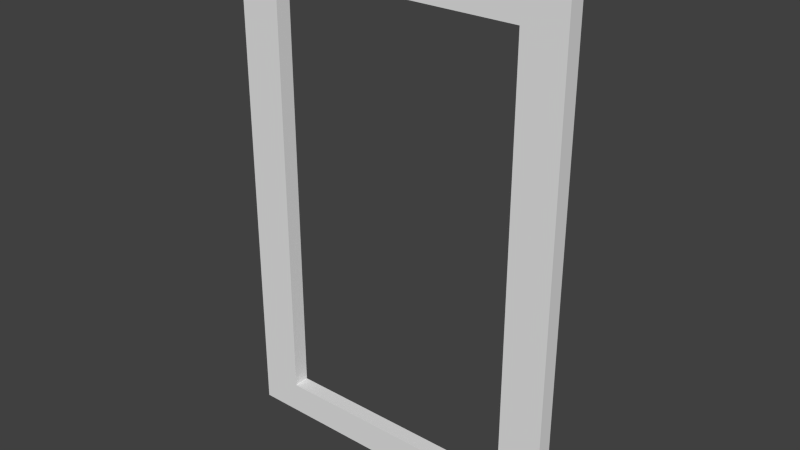 # Source: Face_Frame.blend  (saved by Blender 2.76.0; exported with 4.5.12 LTS)
import bpy
from mathutils import Matrix  # noqa: F401  (used for matrix-valued properties, if any)

bpy.ops.wm.read_factory_settings(use_empty=True)
scene = bpy.context.scene
scene.name = 'Scene'

# ---- collections
col_collection_1 = bpy.data.collections.new('Collection 1'); scene.collection.children.link(col_collection_1)

# ---- world
world_world = bpy.data.worlds.new('World'); scene.world = world_world
world_world.color = (0.05088, 0.05088, 0.05088)
world_world.use_sun_shadow = False
world_world.sun_shadow_jitter_overblur = 0.0
world_world.cycles.sampling_method = 'MANUAL'
world_world.cycles.sample_map_resolution = 256

# ---- meshes
me_base_point = bpy.data.meshes.new('Base Point')
me_base_point.from_pydata([(0.0, 0.0, 0.0)], [], [])
me_base_point.use_remesh_preserve_volume = False
me_base_point.use_remesh_preserve_attributes = False
me_base_point.use_mirror_vertex_groups = False
me_base_point.update()
me_left_stile = bpy.data.meshes.new('Left Stile')
me_left_stile.from_pydata([(0.0, 0.0, 0.0), (0.0, -0.01905, 0.0), (0.0508, -0.01905, 0.0), (0.0508, 0.0, 0.0), (0.0, 0.0, 0.6096), (0.0, -0.01905, 0.6096), (0.0508, -0.01905, 0.6096), (0.0508, 0.0, 0.6096)], [], [(0, 3, 2, 1), (4, 5, 6, 7), (0, 1, 5, 4), (1, 2, 6, 5), (2, 3, 7, 6), (4, 7, 3, 0)])
_uv = me_left_stile.uv_layers.new(name='UVMap')
_uv.uv.foreach_set('vector', [0.1667, 0.12, 0.08333, 0.12, 0.08333, -5.96e-08, 0.1667, 0.0, 0.08333, -5.96e-08, 0.08333, 0.12, 0.0, 0.12, 0.0, -5.96e-08, 1.0, 0.24, 1.0, 0.36, 0.0, 0.36, 0.0, 0.24, 1.0, 0.36, 1.0, 0.68, 0.0, 0.68, 0.0, 0.36, 0.0, 0.24, 0.0, 0.12, 1.0, 0.12, 1.0, 0.24, -5.96e-08, 1.0, 0.0, 0.68, 1.0, 0.68, 1.0, 1.0])
me_left_stile.materials.append(None)
me_left_stile.use_remesh_preserve_volume = False
me_left_stile.use_remesh_preserve_attributes = False
me_left_stile.use_mirror_vertex_groups = False
me_left_stile.update()
me_top_rail = bpy.data.meshes.new('Top Rail')
me_top_rail.from_pydata([(0.0508, 0.0, 0.5588), (0.0508, -0.01905, 0.5588), (0.3556, -0.01905, 0.5588), (0.3556, 0.0, 0.5588), (0.0508, 0.0, 0.6096), (0.0508, -0.01905, 0.6096), (0.3556, -0.01905, 0.6096), (0.3556, 0.0, 0.6096)], [], [(0, 3, 2, 1), (4, 5, 6, 7), (0, 1, 5, 4), (1, 2, 6, 5), (2, 3, 7, 6), (4, 7, 3, 0)])
_uv = me_top_rail.uv_layers.new(name='UVMap')
_uv.uv.foreach_set('vector', [1.0, 0.36, 0.0, 0.36, 0.0, 0.24, 1.0, 0.24, 1.0, 0.12, 1.0, 0.24, 5.96e-08, 0.24, 5.96e-08, 0.12, 0.1667, -2.98e-08, 0.1667, 0.12, 0.0, 0.12, 5.96e-08, -2.98e-08, 1.0, 1.0, 5.96e-08, 1.0, 0.0, 0.68, 1.0, 0.68, 0.1667, 0.12, 0.1667, -2.98e-08, 0.3333, 5.96e-08, 0.3333, 0.12, 0.0, 0.36, 1.0, 0.36, 1.0, 0.68, 2.98e-08, 0.68])
me_top_rail.materials.append(None)
me_top_rail.use_remesh_preserve_volume = False
me_top_rail.use_remesh_preserve_attributes = False
me_top_rail.use_mirror_vertex_groups = False
me_top_rail.update()
me_right_stile = bpy.data.meshes.new('Right Stile')
me_right_stile.from_pydata([(0.3556, 0.0, 0.0), (0.3556, -0.01905, 0.0), (0.4064, -0.01905, 0.0), (0.4064, 0.0, 0.0), (0.3556, 0.0, 0.6096), (0.3556, -0.01905, 0.6096), (0.4064, -0.01905, 0.6096), (0.4064, 0.0, 0.6096)], [], [(0, 3, 2, 1), (4, 5, 6, 7), (0, 1, 5, 4), (1, 2, 6, 5), (2, 3, 7, 6), (4, 7, 3, 0)])
_uv = me_right_stile.uv_layers.new(name='UVMap')
_uv.uv.foreach_set('vector', [0.08333, 0.12, 5.96e-08, 0.12, 0.0, 2.98e-08, 0.08333, -2.98e-08, 0.1667, -2.98e-08, 0.1667, 0.12, 0.08333, 0.12, 0.08333, 2.98e-08, 1.0, 0.24, 1.0, 0.36, 0.0, 0.36, 5.96e-08, 0.24, 1.0, 0.36, 1.0, 0.68, 0.0, 0.68, 0.0, 0.36, 5.96e-08, 0.24, 0.0, 0.12, 1.0, 0.12, 1.0, 0.24, 1.788e-07, 1.0, 0.0, 0.68, 1.0, 0.68, 1.0, 1.0])
me_right_stile.materials.append(None)
me_right_stile.use_remesh_preserve_volume = False
me_right_stile.use_remesh_preserve_attributes = False
me_right_stile.use_mirror_vertex_groups = False
me_right_stile.update()
me_bottom_rail = bpy.data.meshes.new('Bottom Rail')
me_bottom_rail.from_pydata([(0.0508, 0.0, 0.0), (0.0508, -0.01905, 0.0), (0.3556, -0.01905, 0.0), (0.3556, 0.0, 0.0), (0.0508, 0.0, 0.0381), (0.0508, -0.01905, 0.0381), (0.3556, -0.01905, 0.0381), (0.3556, 0.0, 0.0381)], [], [(0, 3, 2, 1), (4, 5, 6, 7), (0, 1, 5, 4), (1, 2, 6, 5), (2, 3, 7, 6), (4, 7, 3, 0)])
_uv = me_bottom_rail.uv_layers.new(name='UVMap')
_uv.uv.foreach_set('vector', [1.0, 0.4286, 0.0, 0.4286, 5.96e-08, 0.2857, 1.0, 0.2857, 1.0, 0.1429, 1.0, 0.2857, 0.0, 0.2857, 0.0, 0.1429, 0.125, 0.0, 0.125, 0.1429, 5.96e-08, 0.1429, 0.0, -5.96e-08, 1.0, 1.0, -5.96e-08, 1.0, 0.0, 0.7143, 1.0, 0.7143, 0.125, 0.1429, 0.125, 0.0, 0.25, 0.0, 0.25, 0.1429, 1.0, 0.7143, 0.0, 0.7143, 0.0, 0.4286, 1.0, 0.4286])
me_bottom_rail.materials.append(None)
me_bottom_rail.use_remesh_preserve_volume = False
me_bottom_rail.use_remesh_preserve_attributes = False
me_bottom_rail.use_mirror_vertex_groups = False
me_bottom_rail.update()
me_cage = bpy.data.meshes.new('CAGE')
me_cage.from_pydata([(0.0, 0.0, 0.0), (0.0, 0.6096, 0.0), (0.6096, 0.6096, 0.0), (0.6096, 0.0, 0.0), (0.0, 0.0, 0.6096), (0.0, 0.6096, 0.6096), (0.6096, 0.6096, 0.6096), (0.6096, 0.0, 0.6096)], [], [(0, 1, 2, 3), (4, 7, 6, 5), (0, 4, 5, 1), (1, 5, 6, 2), (2, 6, 7, 3), (4, 0, 3, 7)])
me_cage.use_remesh_preserve_volume = False
me_cage.use_remesh_preserve_attributes = False
me_cage.use_mirror_vertex_groups = False
me_cage.update()

# ---- objects
ob_bpassembly_face_frame = bpy.data.objects.new('BPASSEMBLY.Face Frame', me_base_point)
ob_empty_face_frame_left_stile_width = bpy.data.objects.new('EMPTY.Face Frame.Left Stile Width', None)
ob_empty_face_frame_bottom_rail_width = bpy.data.objects.new('EMPTY.Face Frame.Bottom Rail Width', None)
ob_vpdimz_face_frame = bpy.data.objects.new('VPDIMZ.Face Frame', None)
ob_empty_face_frame_top_rail_width = bpy.data.objects.new('EMPTY.Face Frame.Top Rail Width', None)
ob_vpdimy_face_frame = bpy.data.objects.new('VPDIMY.Face Frame', None)
ob_mesh_face_frame_left_stile = bpy.data.objects.new('MESH.Face Frame.Left Stile', me_left_stile)
ob_vpdimx_face_frame = bpy.data.objects.new('VPDIMX.Face Frame', None)
ob_empty_face_frame_right_stile_width = bpy.data.objects.new('EMPTY.Face Frame.Right Stile Width', None)
ob_mesh_face_frame_top_rail = bpy.data.objects.new('MESH.Face Frame.Top Rail', me_top_rail)
ob_mesh_face_frame_right_stile = bpy.data.objects.new('MESH.Face Frame.Right Stile', me_right_stile)
ob_mesh_face_frame_bottom_rail = bpy.data.objects.new('MESH.Face Frame.Bottom Rail', me_bottom_rail)
ob_cage_face_frame_cage = bpy.data.objects.new('CAGE.Face Frame.CAGE', me_cage)

# ---- transforms, parenting, visibility, modifiers, constraints
ob_bpassembly_face_frame.location = (0.0, 0.0, 0.0)
ob_bpassembly_face_frame.lineart.crease_threshold = 0.0
ob_empty_face_frame_left_stile_width.parent = ob_bpassembly_face_frame
ob_empty_face_frame_left_stile_width.location = (0.0, 0.0, 0.0)
ob_empty_face_frame_left_stile_width.lock_location = (False, True, True)
ob_empty_face_frame_left_stile_width.lock_rotation = (True, True, True)
ob_empty_face_frame_left_stile_width.empty_display_size = 0.0254
ob_empty_face_frame_left_stile_width.empty_image_offset = (0.0, 0.0)
ob_empty_face_frame_left_stile_width.lineart.crease_threshold = 0.0
ob_empty_face_frame_bottom_rail_width.parent = ob_bpassembly_face_frame
ob_empty_face_frame_bottom_rail_width.location = (0.0, 0.0, 0.0)
ob_empty_face_frame_bottom_rail_width.lock_location = (True, True, False)
ob_empty_face_frame_bottom_rail_width.lock_rotation = (True, True, True)
ob_empty_face_frame_bottom_rail_width.empty_display_size = 0.0254
ob_empty_face_frame_bottom_rail_width.empty_image_offset = (0.0, 0.0)
ob_empty_face_frame_bottom_rail_width.lineart.crease_threshold = 0.0
ob_vpdimz_face_frame.parent = ob_bpassembly_face_frame
ob_vpdimz_face_frame.location = (0.0, 0.0, 0.6096)
ob_vpdimz_face_frame.lock_location = (True, True, False)
ob_vpdimz_face_frame.empty_display_size = 0.3048
ob_vpdimz_face_frame.empty_image_offset = (0.0, 0.0)
ob_vpdimz_face_frame.lineart.crease_threshold = 0.0
ob_empty_face_frame_top_rail_width.parent = ob_bpassembly_face_frame
ob_empty_face_frame_top_rail_width.location = (0.0, 0.0, 0.6096)
ob_empty_face_frame_top_rail_width.lock_location = (True, True, False)
ob_empty_face_frame_top_rail_width.lock_rotation = (True, True, True)
ob_empty_face_frame_top_rail_width.empty_display_size = 0.0254
ob_empty_face_frame_top_rail_width.empty_image_offset = (0.0, 0.0)
ob_empty_face_frame_top_rail_width.lineart.crease_threshold = 0.0
ob_vpdimy_face_frame.parent = ob_bpassembly_face_frame
ob_vpdimy_face_frame.location = (0.0, 0.0, 0.0)
ob_vpdimy_face_frame.lock_location = (True, False, True)
ob_vpdimy_face_frame.empty_display_size = 0.3048
ob_vpdimy_face_frame.empty_image_offset = (0.0, 0.0)
ob_vpdimy_face_frame.lineart.crease_threshold = 0.0
ob_mesh_face_frame_left_stile.parent = ob_bpassembly_face_frame
ob_mesh_face_frame_left_stile.location = (0.0, 0.0, 0.0)
ob_mesh_face_frame_left_stile.lock_location = (True, True, True)
ob_mesh_face_frame_left_stile.lock_rotation = (True, True, True)
ob_mesh_face_frame_left_stile.lineart.crease_threshold = 0.0
_vg = ob_mesh_face_frame_left_stile.vertex_groups.new(name='X Dimension')
_vg = ob_mesh_face_frame_left_stile.vertex_groups.new(name='Y Dimension')
_vg = ob_mesh_face_frame_left_stile.vertex_groups.new(name='Z Dimension')
_vg = ob_mesh_face_frame_left_stile.vertex_groups.new(name='Bottom Rail Width')
_vg = ob_mesh_face_frame_left_stile.vertex_groups.new(name='Top Rail Width')
_vg = ob_mesh_face_frame_left_stile.vertex_groups.new(name='Left Stile Width')
_vg = ob_mesh_face_frame_left_stile.vertex_groups.new(name='Right Stile Width')
_m = ob_mesh_face_frame_left_stile.modifiers.new('Hook-VPDIMY.New Group', 'HOOK')
_m.falloff_type = 'INVERSE_SQUARE'
_m.center = (0.0254, -0.01905, 0.3048)
_m.matrix_inverse = ((1.0, 0.0, 0.0, 0.0), (0.0, 1.0, 0.0, 0.01905), (0.0, 0.0, 1.0, 0.0), (0.0, 0.0, 0.0, 1.0))
_m.object = ob_vpdimy_face_frame
_m = ob_mesh_face_frame_left_stile.modifiers.new('Hook-VPDIMZ.New Group', 'HOOK')
_m.falloff_type = 'INVERSE_SQUARE'
_m.center = (0.0254, -0.009525, 0.6096)
_m.matrix_inverse = ((1.0, 0.0, 0.0, 0.0), (0.0, 1.0, 0.0, 0.0), (0.0, 0.0, 1.0, -0.6096), (0.0, 0.0, 0.0, 1.0))
_m.object = ob_vpdimz_face_frame
_m = ob_mesh_face_frame_left_stile.modifiers.new('Hook-EMPTY.New Group.Left Stile Width', 'HOOK')
_m.falloff_type = 'INVERSE_SQUARE'
_m.center = (0.0508, -0.009525, 0.3048)
_m.matrix_inverse = ((1.0, 0.0, 0.0, -0.0508), (0.0, 1.0, 0.0, 0.0), (0.0, 0.0, 1.0, 0.0), (0.0, 0.0, 0.0, 1.0))
_m.object = ob_empty_face_frame_left_stile_width
ob_vpdimx_face_frame.parent = ob_bpassembly_face_frame
ob_vpdimx_face_frame.location = (0.4064, 0.0, 0.0)
ob_vpdimx_face_frame.lock_location = (False, True, True)
ob_vpdimx_face_frame.empty_display_size = 0.3048
ob_vpdimx_face_frame.empty_image_offset = (0.0, 0.0)
ob_vpdimx_face_frame.lineart.crease_threshold = 0.0
ob_empty_face_frame_right_stile_width.parent = ob_bpassembly_face_frame
ob_empty_face_frame_right_stile_width.location = (0.4064, 0.0, 0.0)
ob_empty_face_frame_right_stile_width.lock_location = (False, True, True)
ob_empty_face_frame_right_stile_width.lock_rotation = (True, True, True)
ob_empty_face_frame_right_stile_width.empty_display_size = 0.0254
ob_empty_face_frame_right_stile_width.empty_image_offset = (0.0, 0.0)
ob_empty_face_frame_right_stile_width.lineart.crease_threshold = 0.0
ob_mesh_face_frame_top_rail.parent = ob_bpassembly_face_frame
ob_mesh_face_frame_top_rail.location = (0.0, 0.0, 0.0)
ob_mesh_face_frame_top_rail.lock_location = (True, True, True)
ob_mesh_face_frame_top_rail.lock_rotation = (True, True, True)
ob_mesh_face_frame_top_rail.lineart.crease_threshold = 0.0
_vg = ob_mesh_face_frame_top_rail.vertex_groups.new(name='X Dimension')
_vg = ob_mesh_face_frame_top_rail.vertex_groups.new(name='Y Dimension')
_vg = ob_mesh_face_frame_top_rail.vertex_groups.new(name='Z Dimension')
_vg = ob_mesh_face_frame_top_rail.vertex_groups.new(name='Bottom Rail Width')
_vg = ob_mesh_face_frame_top_rail.vertex_groups.new(name='Top Rail Width')
_vg = ob_mesh_face_frame_top_rail.vertex_groups.new(name='Left Stile Width')
_vg = ob_mesh_face_frame_top_rail.vertex_groups.new(name='Right Stile Width')
_m = ob_mesh_face_frame_top_rail.modifiers.new('Hook-VPDIMY.New Group', 'HOOK')
_m.falloff_type = 'INVERSE_SQUARE'
_m.center = (0.2032, -0.01905, 0.5842)
_m.matrix_inverse = ((1.0, 0.0, 0.0, 0.0), (0.0, 1.0, 0.0, 0.01905), (0.0, 0.0, 1.0, 0.0), (0.0, 0.0, 0.0, 1.0))
_m.object = ob_vpdimy_face_frame
_m = ob_mesh_face_frame_top_rail.modifiers.new('Hook-VPDIMZ.New Group', 'HOOK')
_m.falloff_type = 'INVERSE_SQUARE'
_m.center = (0.2032, -0.009525, 0.6096)
_m.matrix_inverse = ((1.0, 0.0, 0.0, 0.0), (0.0, 1.0, 0.0, 0.0), (0.0, 0.0, 1.0, -0.6096), (0.0, 0.0, 0.0, 1.0))
_m.object = ob_vpdimz_face_frame
_m = ob_mesh_face_frame_top_rail.modifiers.new('Hook-EMPTY.New Group.Top Rail Width', 'HOOK')
_m.falloff_type = 'INVERSE_SQUARE'
_m.center = (0.2032, -0.009525, 0.5588)
_m.matrix_inverse = ((1.0, 0.0, 0.0, 0.0), (0.0, 1.0, 0.0, 0.0), (0.0, 0.0, 1.0, -0.5588), (0.0, 0.0, 0.0, 1.0))
_m.object = ob_empty_face_frame_top_rail_width
_m = ob_mesh_face_frame_top_rail.modifiers.new('Hook-EMPTY.New Group.Left Stile Width', 'HOOK')
_m.falloff_type = 'INVERSE_SQUARE'
_m.center = (0.0508, -0.009525, 0.5842)
_m.matrix_inverse = ((1.0, 0.0, 0.0, -0.0508), (0.0, 1.0, 0.0, 0.0), (0.0, 0.0, 1.0, 0.0), (0.0, 0.0, 0.0, 1.0))
_m.object = ob_empty_face_frame_left_stile_width
_m = ob_mesh_face_frame_top_rail.modifiers.new('Hook-EMPTY.New Group.Right Stile Width', 'HOOK')
_m.falloff_type = 'INVERSE_SQUARE'
_m.center = (0.3556, -0.009525, 0.5842)
_m.matrix_inverse = ((1.0, 0.0, 0.0, -0.3556), (0.0, 1.0, 0.0, 0.0), (0.0, 0.0, 1.0, 0.0), (0.0, 0.0, 0.0, 1.0))
_m.object = ob_empty_face_frame_right_stile_width
ob_mesh_face_frame_right_stile.parent = ob_bpassembly_face_frame
ob_mesh_face_frame_right_stile.location = (0.0, 0.0, 0.0)
ob_mesh_face_frame_right_stile.lock_location = (True, True, True)
ob_mesh_face_frame_right_stile.lock_rotation = (True, True, True)
ob_mesh_face_frame_right_stile.lineart.crease_threshold = 0.0
_vg = ob_mesh_face_frame_right_stile.vertex_groups.new(name='X Dimension')
_vg = ob_mesh_face_frame_right_stile.vertex_groups.new(name='Y Dimension')
_vg = ob_mesh_face_frame_right_stile.vertex_groups.new(name='Z Dimension')
_vg = ob_mesh_face_frame_right_stile.vertex_groups.new(name='Bottom Rail Width')
_vg = ob_mesh_face_frame_right_stile.vertex_groups.new(name='Top Rail Width')
_vg = ob_mesh_face_frame_right_stile.vertex_groups.new(name='Left Stile Width')
_vg = ob_mesh_face_frame_right_stile.vertex_groups.new(name='Right Stile Width')
_m = ob_mesh_face_frame_right_stile.modifiers.new('Hook-VPDIMX.New Group', 'HOOK')
_m.falloff_type = 'INVERSE_SQUARE'
_m.center = (0.4064, -0.009525, 0.3048)
_m.matrix_inverse = ((1.0, 0.0, 0.0, -0.4064), (0.0, 1.0, 0.0, 0.0), (0.0, 0.0, 1.0, 0.0), (0.0, 0.0, 0.0, 1.0))
_m.object = ob_vpdimx_face_frame
_m = ob_mesh_face_frame_right_stile.modifiers.new('Hook-VPDIMY.New Group', 'HOOK')
_m.falloff_type = 'INVERSE_SQUARE'
_m.center = (0.381, -0.01905, 0.3048)
_m.matrix_inverse = ((1.0, 0.0, 0.0, 0.0), (0.0, 1.0, 0.0, 0.01905), (0.0, 0.0, 1.0, 0.0), (0.0, 0.0, 0.0, 1.0))
_m.object = ob_vpdimy_face_frame
_m = ob_mesh_face_frame_right_stile.modifiers.new('Hook-VPDIMZ.New Group', 'HOOK')
_m.falloff_type = 'INVERSE_SQUARE'
_m.center = (0.381, -0.009525, 0.6096)
_m.matrix_inverse = ((1.0, 0.0, 0.0, 0.0), (0.0, 1.0, 0.0, 0.0), (0.0, 0.0, 1.0, -0.6096), (0.0, 0.0, 0.0, 1.0))
_m.object = ob_vpdimz_face_frame
_m = ob_mesh_face_frame_right_stile.modifiers.new('Hook-EMPTY.New Group.Right Stile Width', 'HOOK')
_m.falloff_type = 'INVERSE_SQUARE'
_m.center = (0.3556, -0.009525, 0.3048)
_m.matrix_inverse = ((1.0, 0.0, 0.0, -0.3556), (0.0, 1.0, 0.0, 0.0), (0.0, 0.0, 1.0, 0.0), (0.0, 0.0, 0.0, 1.0))
_m.object = ob_empty_face_frame_right_stile_width
ob_mesh_face_frame_bottom_rail.parent = ob_bpassembly_face_frame
ob_mesh_face_frame_bottom_rail.location = (0.0, 0.0, 0.0)
ob_mesh_face_frame_bottom_rail.lock_location = (True, True, True)
ob_mesh_face_frame_bottom_rail.lock_rotation = (True, True, True)
ob_mesh_face_frame_bottom_rail.lineart.crease_threshold = 0.0
_vg = ob_mesh_face_frame_bottom_rail.vertex_groups.new(name='X Dimension')
_vg = ob_mesh_face_frame_bottom_rail.vertex_groups.new(name='Y Dimension')
_vg = ob_mesh_face_frame_bottom_rail.vertex_groups.new(name='Z Dimension')
_vg = ob_mesh_face_frame_bottom_rail.vertex_groups.new(name='Bottom Rail Width')
_vg = ob_mesh_face_frame_bottom_rail.vertex_groups.new(name='Top Rail Width')
_vg = ob_mesh_face_frame_bottom_rail.vertex_groups.new(name='Left Stile Width')
_vg = ob_mesh_face_frame_bottom_rail.vertex_groups.new(name='Right Stile Width')
_m = ob_mesh_face_frame_bottom_rail.modifiers.new('Hook-VPDIMY.New Group', 'HOOK')
_m.falloff_type = 'INVERSE_SQUARE'
_m.center = (0.2032, -0.01905, 0.01905)
_m.matrix_inverse = ((1.0, 0.0, 0.0, 0.0), (0.0, 1.0, 0.0, 0.01905), (0.0, 0.0, 1.0, 0.0), (0.0, 0.0, 0.0, 1.0))
_m.object = ob_vpdimy_face_frame
_m = ob_mesh_face_frame_bottom_rail.modifiers.new('Hook-EMPTY.New Group.Bottom Rail Width', 'HOOK')
_m.falloff_type = 'INVERSE_SQUARE'
_m.center = (0.2032, -0.009525, 0.0381)
_m.matrix_inverse = ((1.0, 0.0, 0.0, 0.0), (0.0, 1.0, 0.0, 0.0), (0.0, 0.0, 1.0, -0.0381), (0.0, 0.0, 0.0, 1.0))
_m.object = ob_empty_face_frame_bottom_rail_width
_m = ob_mesh_face_frame_bottom_rail.modifiers.new('Hook-EMPTY.New Group.Left Stile Width', 'HOOK')
_m.falloff_type = 'INVERSE_SQUARE'
_m.center = (0.0508, -0.009525, 0.01905)
_m.matrix_inverse = ((1.0, 0.0, 0.0, -0.0508), (0.0, 1.0, 0.0, 0.0), (0.0, 0.0, 1.0, 0.0), (0.0, 0.0, 0.0, 1.0))
_m.object = ob_empty_face_frame_left_stile_width
_m = ob_mesh_face_frame_bottom_rail.modifiers.new('Hook-EMPTY.New Group.Right Stile Width', 'HOOK')
_m.falloff_type = 'INVERSE_SQUARE'
_m.center = (0.3556, -0.009525, 0.01905)
_m.matrix_inverse = ((1.0, 0.0, 0.0, -0.3556), (0.0, 1.0, 0.0, 0.0), (0.0, 0.0, 1.0, 0.0), (0.0, 0.0, 0.0, 1.0))
_m.object = ob_empty_face_frame_right_stile_width
ob_cage_face_frame_cage.parent = ob_bpassembly_face_frame
ob_cage_face_frame_cage.location = (0.0, 0.0, 0.0)
ob_cage_face_frame_cage.lock_location = (True, True, True)
ob_cage_face_frame_cage.lock_rotation = (True, True, True)
ob_cage_face_frame_cage.visible_camera = False
ob_cage_face_frame_cage.visible_diffuse = False
ob_cage_face_frame_cage.visible_glossy = False
ob_cage_face_frame_cage.visible_transmission = False
ob_cage_face_frame_cage.visible_shadow = False
ob_cage_face_frame_cage.display_type = 'WIRE'
ob_cage_face_frame_cage.lineart.crease_threshold = 0.0
_vg = ob_cage_face_frame_cage.vertex_groups.new(name='X Dimension')
_vg = ob_cage_face_frame_cage.vertex_groups.new(name='Y Dimension')
_vg = ob_cage_face_frame_cage.vertex_groups.new(name='Z Dimension')
_vg = ob_cage_face_frame_cage.vertex_groups.new(name='Bottom Rail Width')
_vg = ob_cage_face_frame_cage.vertex_groups.new(name='Top Rail Width')
_vg = ob_cage_face_frame_cage.vertex_groups.new(name='Left Stile Width')
_vg = ob_cage_face_frame_cage.vertex_groups.new(name='Right Stile Width')
_m = ob_cage_face_frame_cage.modifiers.new('Hook-VPDIMX.New Group', 'HOOK')
_m.falloff_type = 'INVERSE_SQUARE'
_m.center = (0.6096, 0.3048, 0.3048)
_m.matrix_inverse = ((1.0, 0.0, 0.0, -0.6096), (0.0, 1.0, 0.0, 0.0), (0.0, 0.0, 1.0, 0.0), (0.0, 0.0, 0.0, 1.0))
_m.object = ob_vpdimx_face_frame
_m = ob_cage_face_frame_cage.modifiers.new('Hook-VPDIMY.New Group', 'HOOK')
_m.falloff_type = 'INVERSE_SQUARE'
_m.center = (0.3048, 0.6096, 0.3048)
_m.matrix_inverse = ((1.0, 0.0, 0.0, 0.0), (0.0, 1.0, 0.0, -0.6096), (0.0, 0.0, 1.0, 0.0), (0.0, 0.0, 0.0, 1.0))
_m.object = ob_vpdimy_face_frame
_m = ob_cage_face_frame_cage.modifiers.new('Hook-VPDIMZ.New Group', 'HOOK')
_m.falloff_type = 'INVERSE_SQUARE'
_m.center = (0.3048, 0.3048, 0.6096)
_m.matrix_inverse = ((1.0, 0.0, 0.0, 0.0), (0.0, 1.0, 0.0, 0.0), (0.0, 0.0, 1.0, -0.6096), (0.0, 0.0, 0.0, 1.0))
_m.object = ob_vpdimz_face_frame

# ---- collection membership
col_collection_1.objects.link(ob_bpassembly_face_frame)
col_collection_1.objects.link(ob_empty_face_frame_left_stile_width)
col_collection_1.objects.link(ob_empty_face_frame_bottom_rail_width)
col_collection_1.objects.link(ob_vpdimz_face_frame)
col_collection_1.objects.link(ob_empty_face_frame_top_rail_width)
col_collection_1.objects.link(ob_vpdimy_face_frame)
col_collection_1.objects.link(ob_mesh_face_frame_left_stile)
col_collection_1.objects.link(ob_vpdimx_face_frame)
col_collection_1.objects.link(ob_empty_face_frame_right_stile_width)
col_collection_1.objects.link(ob_mesh_face_frame_top_rail)
col_collection_1.objects.link(ob_mesh_face_frame_right_stile)
col_collection_1.objects.link(ob_mesh_face_frame_bottom_rail)
col_collection_1.objects.link(ob_cage_face_frame_cage)

# ---- scene / render settings (as saved in the file)
scene.frame_start = 1; scene.frame_end = 250; scene.frame_set(1)
scene.render.engine = 'CYCLES'
scene.render.resolution_percentage = 50
scene.render.dither_intensity = 0.0
scene.cycles.use_denoising = False
scene.cycles.samples = 10
scene.cycles.sampling_pattern = 'TABULATED_SOBOL'
scene.cycles.light_sampling_threshold = 0.0
scene.cycles.use_adaptive_sampling = False
scene.cycles.use_light_tree = False
scene.cycles.caustics_reflective = False
scene.cycles.caustics_refractive = False
scene.cycles.blur_glossy = 0.0
scene.cycles.pixel_filter_type = 'GAUSSIAN'
scene.cycles.sample_clamp_indirect = 0.0
scene.view_settings.view_transform = 'Standard'
bpy.context.view_layer.update()

# ---- added for rendering (the .blend has no active camera and no usable light): camera, sun
cam_auto = bpy.data.cameras.new('AutoCamera')
cam_auto.lens = 50.0
cam_auto.sensor_width = 36.0
cam_auto.clip_end = 1000.0
ob_auto_camera = bpy.data.objects.new('AutoCamera', cam_auto)
scene.collection.objects.link(ob_auto_camera)
ob_auto_camera.location = (0.881064, -0.813437, 0.847091)
ob_auto_camera.rotation_euler = (1.09748, -7.21219e-08, 0.694738)
scene.camera = ob_auto_camera
light_auto_sun = bpy.data.lights.new('AutoSun', 'SUN')
light_auto_sun.energy = 3.0
light_auto_sun.angle = 0.0523599
ob_auto_sun = bpy.data.objects.new('AutoSun', light_auto_sun)
scene.collection.objects.link(ob_auto_sun)
ob_auto_sun.rotation_euler = (0.872665, 0.174533, 0.523599)
bpy.context.view_layer.update()
